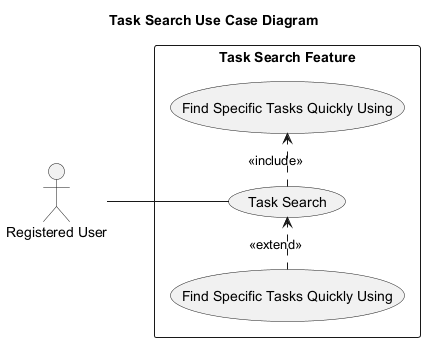

The diagram above was rendered by PlantUML. Its source (embedded in the PNG):
@startuml
' Auto-generated by AutoForge Architecture Agent
' Diagram type: UML Use Case Diagram
left to right direction
skinparam packageStyle rectangle
skinparam shadowing false

title Task Search Use Case Diagram

actor "Registered User" as ACT_001

rectangle "Task Search Feature" {
  usecase "Task Search" as UC_001
  usecase "Find Specific Tasks Quickly Using" as UC_002
  usecase "Find Specific Tasks Quickly Using" as UC_003
}

ACT_001 -- UC_001
UC_001 .> UC_002 : <<include>>
UC_003 .> UC_001 : <<extend>>

@enduml